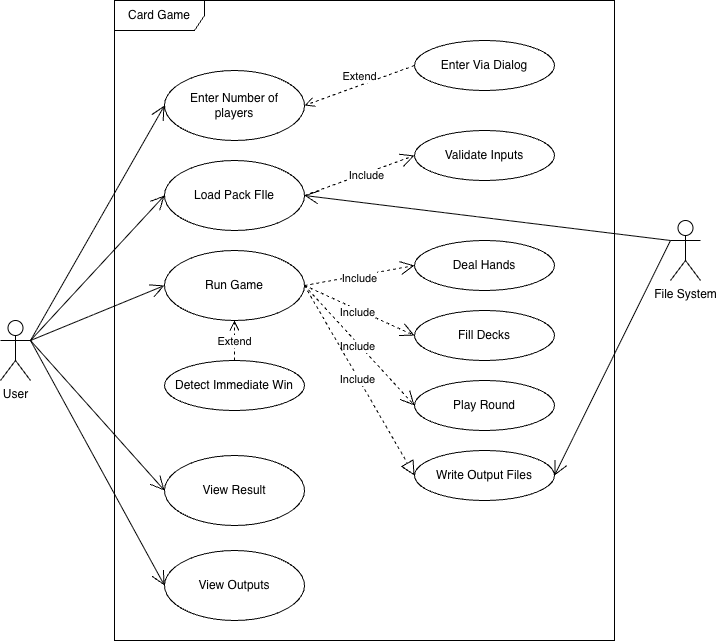

The diagram above was exported from draw.io. Its source (the exported page's mxGraphModel, read from the mxfile embedded in the PNG):
<mxGraphModel dx="1204" dy="709" grid="1" gridSize="10" guides="1" tooltips="1" connect="1" arrows="1" fold="1" page="1" pageScale="1" pageWidth="827" pageHeight="1169" math="0" shadow="0">
  <root>
    <mxCell id="0" />
    <mxCell id="1" parent="0" />
    <mxCell id="R5tGynmnbodQpfHThDYa-1" parent="1" style="shape=umlFrame;whiteSpace=wrap;html=1;pointerEvents=0;width=90;height=30;" value="Card Game" vertex="1">
      <mxGeometry height="640" width="500" x="164" y="60" as="geometry" />
    </mxCell>
    <mxCell id="R5tGynmnbodQpfHThDYa-2" parent="1" style="ellipse;whiteSpace=wrap;html=1;" value="Enter Number of&lt;div&gt;players&lt;/div&gt;" vertex="1">
      <mxGeometry height="70" width="140" x="214" y="130" as="geometry" />
    </mxCell>
    <mxCell id="R5tGynmnbodQpfHThDYa-3" parent="1" style="ellipse;whiteSpace=wrap;html=1;" value="Run Game" vertex="1">
      <mxGeometry height="70" width="140" x="214" y="310" as="geometry" />
    </mxCell>
    <mxCell id="R5tGynmnbodQpfHThDYa-4" parent="1" style="ellipse;whiteSpace=wrap;html=1;" value="View Result" vertex="1">
      <mxGeometry height="70" width="140" x="214" y="515" as="geometry" />
    </mxCell>
    <mxCell id="R5tGynmnbodQpfHThDYa-5" parent="1" style="ellipse;whiteSpace=wrap;html=1;" value="View Outputs" vertex="1">
      <mxGeometry height="70" width="140" x="214" y="610" as="geometry" />
    </mxCell>
    <mxCell id="R5tGynmnbodQpfHThDYa-6" parent="1" style="ellipse;whiteSpace=wrap;html=1;" value="Validate Inputs" vertex="1">
      <mxGeometry height="50" width="140" x="464" y="190" as="geometry" />
    </mxCell>
    <mxCell id="R5tGynmnbodQpfHThDYa-7" parent="1" style="ellipse;whiteSpace=wrap;html=1;" value="Enter Via Dialog" vertex="1">
      <mxGeometry height="50" width="140" x="464" y="100" as="geometry" />
    </mxCell>
    <mxCell id="R5tGynmnbodQpfHThDYa-9" parent="1" style="ellipse;whiteSpace=wrap;html=1;" value="Play Round" vertex="1">
      <mxGeometry height="50" width="140" x="464" y="440" as="geometry" />
    </mxCell>
    <mxCell id="R5tGynmnbodQpfHThDYa-10" parent="1" style="ellipse;whiteSpace=wrap;html=1;" value="Write Output Files" vertex="1">
      <mxGeometry height="50" width="140" x="464" y="510" as="geometry" />
    </mxCell>
    <mxCell id="R5tGynmnbodQpfHThDYa-11" parent="1" style="shape=umlActor;verticalLabelPosition=bottom;verticalAlign=top;html=1;" value="User" vertex="1">
      <mxGeometry height="60" width="30" x="50" y="380" as="geometry" />
    </mxCell>
    <mxCell id="R5tGynmnbodQpfHThDYa-16" edge="1" parent="1" source="jqLJv5L54Hrmzu8YX98--1" style="endArrow=open;dashed=1;endFill=0;endSize=12;html=1;rounded=0;exitX=1;exitY=0.5;exitDx=0;exitDy=0;entryX=0;entryY=0.5;entryDx=0;entryDy=0;" target="R5tGynmnbodQpfHThDYa-6" value="">
      <mxGeometry relative="1" width="160" as="geometry">
        <mxPoint x="400" y="250" as="sourcePoint" />
        <mxPoint x="560" y="250" as="targetPoint" />
      </mxGeometry>
    </mxCell>
    <mxCell id="R5tGynmnbodQpfHThDYa-21" connectable="0" parent="R5tGynmnbodQpfHThDYa-16" style="edgeLabel;html=1;align=center;verticalAlign=middle;resizable=0;points=[];" value="Include" vertex="1">
      <mxGeometry relative="1" x="0.109" y="-2" as="geometry">
        <mxPoint as="offset" />
      </mxGeometry>
    </mxCell>
    <mxCell id="R5tGynmnbodQpfHThDYa-17" edge="1" parent="1" source="R5tGynmnbodQpfHThDYa-3" style="endArrow=open;dashed=1;endFill=0;endSize=12;html=1;rounded=0;exitX=1;exitY=0.5;exitDx=0;exitDy=0;entryX=0;entryY=0.5;entryDx=0;entryDy=0;" target="R5tGynmnbodQpfHThDYa-9" value="">
      <mxGeometry relative="1" width="160" as="geometry">
        <mxPoint x="330" y="450" as="sourcePoint" />
        <mxPoint x="490" y="450" as="targetPoint" />
      </mxGeometry>
    </mxCell>
    <mxCell id="R5tGynmnbodQpfHThDYa-20" connectable="0" parent="R5tGynmnbodQpfHThDYa-17" style="edgeLabel;html=1;align=center;verticalAlign=middle;resizable=0;points=[];" value="Include" vertex="1">
      <mxGeometry relative="1" x="-0.0197" y="-2" as="geometry">
        <mxPoint as="offset" />
      </mxGeometry>
    </mxCell>
    <mxCell id="R5tGynmnbodQpfHThDYa-18" edge="1" parent="1" source="R5tGynmnbodQpfHThDYa-3" style="endArrow=block;dashed=1;endFill=0;endSize=12;html=1;rounded=0;entryX=0;entryY=0.5;entryDx=0;entryDy=0;exitX=1;exitY=0.5;exitDx=0;exitDy=0;" target="R5tGynmnbodQpfHThDYa-10" value="">
      <mxGeometry relative="1" width="160" as="geometry">
        <mxPoint x="390" y="410" as="sourcePoint" />
        <mxPoint x="550" y="380" as="targetPoint" />
      </mxGeometry>
    </mxCell>
    <mxCell id="R5tGynmnbodQpfHThDYa-19" connectable="0" parent="R5tGynmnbodQpfHThDYa-18" style="edgeLabel;html=1;align=center;verticalAlign=middle;resizable=0;points=[];" value="Include" vertex="1">
      <mxGeometry relative="1" x="-0.0241" y="-1" as="geometry">
        <mxPoint as="offset" />
      </mxGeometry>
    </mxCell>
    <mxCell id="R5tGynmnbodQpfHThDYa-22" edge="1" parent="1" source="R5tGynmnbodQpfHThDYa-7" style="endArrow=open;endSize=8;dashed=1;html=1;rounded=0;exitX=0;exitY=0.5;exitDx=0;exitDy=0;verticalAlign=bottom;curved=0;entryX=1;entryY=0.5;entryDx=0;entryDy=0;" target="R5tGynmnbodQpfHThDYa-2" value="Extend">
      <mxGeometry relative="1" width="160" as="geometry">
        <mxPoint x="310" y="370" as="sourcePoint" />
        <mxPoint x="470" y="370" as="targetPoint" />
      </mxGeometry>
    </mxCell>
    <mxCell id="R5tGynmnbodQpfHThDYa-25" edge="1" parent="1" source="R5tGynmnbodQpfHThDYa-11" style="endArrow=open;endFill=1;endSize=12;html=1;rounded=0;exitX=1;exitY=0.3333333333333333;exitDx=0;exitDy=0;exitPerimeter=0;entryX=0;entryY=0.5;entryDx=0;entryDy=0;" target="R5tGynmnbodQpfHThDYa-2" value="">
      <mxGeometry relative="1" width="160" as="geometry">
        <mxPoint x="10" y="294.5" as="sourcePoint" />
        <mxPoint x="170" y="294.5" as="targetPoint" />
      </mxGeometry>
    </mxCell>
    <mxCell id="R5tGynmnbodQpfHThDYa-26" edge="1" parent="1" source="R5tGynmnbodQpfHThDYa-11" style="endArrow=open;endFill=1;endSize=12;html=1;rounded=0;exitX=1;exitY=0.3333333333333333;exitDx=0;exitDy=0;exitPerimeter=0;entryX=0;entryY=0.5;entryDx=0;entryDy=0;" target="R5tGynmnbodQpfHThDYa-3" value="">
      <mxGeometry relative="1" width="160" as="geometry">
        <mxPoint x="120" y="485" as="sourcePoint" />
        <mxPoint x="290" y="380" as="targetPoint" />
      </mxGeometry>
    </mxCell>
    <mxCell id="R5tGynmnbodQpfHThDYa-28" edge="1" parent="1" style="endArrow=open;endFill=1;endSize=12;html=1;rounded=0;entryX=0;entryY=0.5;entryDx=0;entryDy=0;" target="R5tGynmnbodQpfHThDYa-4" value="">
      <mxGeometry relative="1" width="160" as="geometry">
        <mxPoint x="80" y="400" as="sourcePoint" />
        <mxPoint x="280" y="475" as="targetPoint" />
      </mxGeometry>
    </mxCell>
    <mxCell id="R5tGynmnbodQpfHThDYa-29" edge="1" parent="1" style="endArrow=open;endFill=1;endSize=12;html=1;rounded=0;entryX=0;entryY=0.5;entryDx=0;entryDy=0;" target="R5tGynmnbodQpfHThDYa-5" value="">
      <mxGeometry relative="1" width="160" as="geometry">
        <mxPoint x="80" y="400" as="sourcePoint" />
        <mxPoint x="250" y="705" as="targetPoint" />
      </mxGeometry>
    </mxCell>
    <mxCell id="jqLJv5L54Hrmzu8YX98--1" parent="1" style="ellipse;whiteSpace=wrap;html=1;" value="Load Pack FIle" vertex="1">
      <mxGeometry height="70" width="140" x="214" y="220" as="geometry" />
    </mxCell>
    <mxCell id="jqLJv5L54Hrmzu8YX98--2" edge="1" parent="1" source="R5tGynmnbodQpfHThDYa-11" style="endArrow=open;endFill=1;endSize=12;html=1;rounded=0;exitX=1;exitY=0.3333333333333333;exitDx=0;exitDy=0;exitPerimeter=0;entryX=0;entryY=0.5;entryDx=0;entryDy=0;" target="jqLJv5L54Hrmzu8YX98--1" value="">
      <mxGeometry relative="1" width="160" as="geometry">
        <mxPoint x="160" y="505" as="sourcePoint" />
        <mxPoint x="330" y="270" as="targetPoint" />
      </mxGeometry>
    </mxCell>
    <mxCell id="jqLJv5L54Hrmzu8YX98--3" parent="1" style="ellipse;whiteSpace=wrap;html=1;" value="Detect Immediate Win" vertex="1">
      <mxGeometry height="50" width="140" x="214" y="420" as="geometry" />
    </mxCell>
    <mxCell id="jqLJv5L54Hrmzu8YX98--4" edge="1" parent="1" source="jqLJv5L54Hrmzu8YX98--3" style="endArrow=open;endSize=8;dashed=1;html=1;rounded=0;exitX=0.5;exitY=0;exitDx=0;exitDy=0;verticalAlign=bottom;curved=0;entryX=0.5;entryY=1;entryDx=0;entryDy=0;" target="R5tGynmnbodQpfHThDYa-3" value="Extend">
      <mxGeometry relative="1" width="160" x="-0.5" as="geometry">
        <mxPoint as="offset" />
        <mxPoint x="540" y="140" as="sourcePoint" />
        <mxPoint x="430" y="180" as="targetPoint" />
      </mxGeometry>
    </mxCell>
    <mxCell id="jqLJv5L54Hrmzu8YX98--5" parent="1" style="ellipse;whiteSpace=wrap;html=1;" value="Fill Decks" vertex="1">
      <mxGeometry height="50" width="140" x="464" y="370" as="geometry" />
    </mxCell>
    <mxCell id="jqLJv5L54Hrmzu8YX98--6" parent="1" style="ellipse;whiteSpace=wrap;html=1;" value="Deal Hands" vertex="1">
      <mxGeometry height="50" width="140" x="464" y="300" as="geometry" />
    </mxCell>
    <mxCell id="jqLJv5L54Hrmzu8YX98--8" edge="1" parent="1" source="R5tGynmnbodQpfHThDYa-3" style="endArrow=open;dashed=1;endFill=0;endSize=12;html=1;rounded=0;entryX=0;entryY=0.5;entryDx=0;entryDy=0;exitX=1;exitY=0.5;exitDx=0;exitDy=0;" target="jqLJv5L54Hrmzu8YX98--6" value="">
      <mxGeometry relative="1" width="160" as="geometry">
        <mxPoint x="390" y="350" as="sourcePoint" />
        <mxPoint x="530" y="490" as="targetPoint" />
      </mxGeometry>
    </mxCell>
    <mxCell id="jqLJv5L54Hrmzu8YX98--9" connectable="0" parent="jqLJv5L54Hrmzu8YX98--8" style="edgeLabel;html=1;align=center;verticalAlign=middle;resizable=0;points=[];" value="Include" vertex="1">
      <mxGeometry relative="1" x="-0.0197" y="-2" as="geometry">
        <mxPoint as="offset" />
      </mxGeometry>
    </mxCell>
    <mxCell id="jqLJv5L54Hrmzu8YX98--10" edge="1" parent="1" source="R5tGynmnbodQpfHThDYa-3" style="endArrow=open;dashed=1;endFill=0;endSize=12;html=1;rounded=0;entryX=0;entryY=0.5;entryDx=0;entryDy=0;exitX=1;exitY=0.5;exitDx=0;exitDy=0;" target="jqLJv5L54Hrmzu8YX98--5" value="">
      <mxGeometry relative="1" width="160" as="geometry">
        <mxPoint x="470" y="350" as="sourcePoint" />
        <mxPoint x="580" y="330" as="targetPoint" />
      </mxGeometry>
    </mxCell>
    <mxCell id="jqLJv5L54Hrmzu8YX98--11" connectable="0" parent="jqLJv5L54Hrmzu8YX98--10" style="edgeLabel;html=1;align=center;verticalAlign=middle;resizable=0;points=[];" value="Include" vertex="1">
      <mxGeometry relative="1" x="-0.0197" y="-2" as="geometry">
        <mxPoint as="offset" />
      </mxGeometry>
    </mxCell>
    <mxCell id="jqLJv5L54Hrmzu8YX98--12" parent="1" style="shape=umlActor;verticalLabelPosition=bottom;verticalAlign=top;html=1;" value="File System" vertex="1">
      <mxGeometry height="60" width="30" x="720" y="280" as="geometry" />
    </mxCell>
    <mxCell id="jqLJv5L54Hrmzu8YX98--17" edge="1" parent="1" source="jqLJv5L54Hrmzu8YX98--12" style="endArrow=open;endFill=1;endSize=12;html=1;rounded=0;entryX=1;entryY=0.5;entryDx=0;entryDy=0;exitX=0;exitY=0.3333333333333333;exitDx=0;exitDy=0;exitPerimeter=0;" target="R5tGynmnbodQpfHThDYa-10" value="">
      <mxGeometry relative="1" width="160" as="geometry">
        <mxPoint x="700" y="380" as="sourcePoint" />
        <mxPoint x="900" y="380" as="targetPoint" />
      </mxGeometry>
    </mxCell>
    <mxCell id="jqLJv5L54Hrmzu8YX98--18" edge="1" parent="1" source="jqLJv5L54Hrmzu8YX98--12" style="endArrow=open;endFill=1;endSize=12;html=1;rounded=0;entryX=1;entryY=0.5;entryDx=0;entryDy=0;exitX=0;exitY=0.3333333333333333;exitDx=0;exitDy=0;exitPerimeter=0;" target="jqLJv5L54Hrmzu8YX98--1" value="">
      <mxGeometry relative="1" width="160" as="geometry">
        <mxPoint x="856" y="400" as="sourcePoint" />
        <mxPoint x="720" y="555" as="targetPoint" />
      </mxGeometry>
    </mxCell>
  </root>
</mxGraphModel>